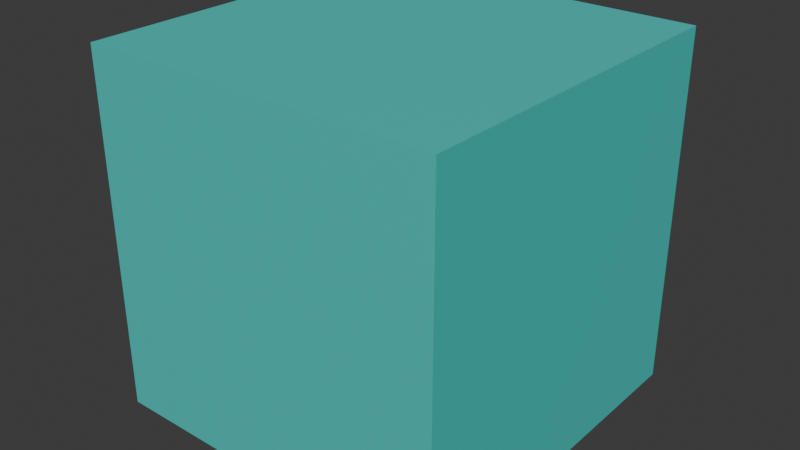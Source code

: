# Source: foundation_sample.blend  (saved by Blender 5.2.44; exported with 4.5.12 LTS)
import bpy
from mathutils import Matrix  # noqa: F401  (used for matrix-valued properties, if any)

bpy.ops.wm.read_factory_settings(use_empty=True)
scene = bpy.context.scene
scene.name = 'Scene'

# ---- collections
col_collection = bpy.data.collections.new('Collection'); scene.collection.children.link(col_collection)

# ---- materials (node trees are filled in below, after node groups)
mat_foundation_teal = bpy.data.materials.new('foundation_teal')
mat_foundation_teal.diffuse_color = (0.06, 0.68, 0.62, 1.0)

# ---- material node trees
mat_foundation_teal.use_nodes = True; mat_foundation_teal.node_tree.nodes.clear()
_N = mat_foundation_teal.node_tree.nodes; _L = mat_foundation_teal.node_tree.links
n0 = _N.new('ShaderNodeBsdfPrincipled'); n0.name = 'Principled BSDF'; n0.location = (-200, 100)
n0.inputs[0].default_value = (0.06, 0.68, 0.62, 1.0)
n0.inputs[1].default_value = 0.15
n0.inputs[2].default_value = 0.55
n0.inputs[10].default_value = 0.005
n1 = _N.new('ShaderNodeOutputMaterial'); n1.name = 'Material Output'; n1.location = (200, 100)
_L.new(n0.outputs[0], n1.inputs[0])
n1.is_active_output = True

# ---- world
world_world = bpy.data.worlds.new('World'); scene.world = world_world
world_world.use_nodes = True; world_world.node_tree.nodes.clear()
_N = world_world.node_tree.nodes; _L = world_world.node_tree.links
n0 = _N.new('ShaderNodeOutputWorld'); n0.name = 'World Output'; n0.location = (200, 100)
n1 = _N.new('ShaderNodeBackground'); n1.name = 'Background'; n1.location = (-200, 100)
n1.inputs[0].default_value = (0.05088, 0.05088, 0.05088, 1.0)
_L.new(n1.outputs[0], n0.inputs[0])
n0.is_active_output = True
world_world.color = (0.05088, 0.05088, 0.05088)
world_world.sun_shadow_jitter_overblur = 0.0

# ---- meshes
me_cube = bpy.data.meshes.new('Cube')
me_cube.from_pydata([(-0.5, -0.5, 0.0), (-0.5, -0.5, 1.0), (-0.5, 0.5, 0.0), (-0.5, 0.5, 1.0), (0.5, -0.5, 0.0), (0.5, -0.5, 1.0), (0.5, 0.5, 0.0), (0.5, 0.5, 1.0)], [], [(0, 1, 3, 2), (2, 3, 7, 6), (6, 7, 5, 4), (4, 5, 1, 0), (2, 6, 4, 0), (7, 3, 1, 5)])
_uv = me_cube.uv_layers.new(name='UVMap')
_uv.uv.foreach_set('vector', [0.375, 0.0, 0.625, 0.0, 0.625, 0.25, 0.375, 0.25, 0.375, 0.25, 0.625, 0.25, 0.625, 0.5, 0.375, 0.5, 0.375, 0.5, 0.625, 0.5, 0.625, 0.75, 0.375, 0.75, 0.375, 0.75, 0.625, 0.75, 0.625, 1.0, 0.375, 1.0, 0.125, 0.5, 0.375, 0.5, 0.375, 0.75, 0.125, 0.75, 0.625, 0.5, 0.875, 0.5, 0.875, 0.75, 0.625, 0.75])
me_cube.materials.append(mat_foundation_teal)
me_cube.update()
arm_armature = bpy.data.armatures.new('Armature')  # bones are not reproduced

# ---- objects
ob_foundation_cube = bpy.data.objects.new('foundation_cube', me_cube)
ob_foundation_rig = bpy.data.objects.new('foundation_rig', arm_armature)

# ---- transforms, parenting, visibility, modifiers, constraints
ob_foundation_cube.parent = ob_foundation_rig
ob_foundation_cube.location = (0.0, 0.0, 0.0)
_vg = ob_foundation_cube.vertex_groups.new(name='root')
_vg.add([0, 1, 2, 3, 4, 5, 6, 7], 1.0, 'REPLACE')
_m = ob_foundation_cube.modifiers.new('foundation_skin', 'ARMATURE')
_m.object = ob_foundation_rig
ob_foundation_rig.location = (0.0, 0.0, 0.0)

# ---- collection membership
col_collection.objects.link(ob_foundation_cube)
col_collection.objects.link(ob_foundation_rig)

# ---- scene / render settings (as saved in the file)
scene.frame_start = 1; scene.frame_end = 31; scene.frame_set(1)
scene.render.engine = 'BLENDER_EEVEE_NEXT'
scene.render.fps = 30
scene.render.bake_bias = 0.0
scene.render.bake_samples = 0
scene.render.compositor_device = 'GPU'
scene.eevee.use_volume_custom_range = False
scene.eevee.fast_gi_thickness_near = 0.1
scene.eevee.fast_gi_thickness_far = 0.0
scene.eevee.ray_tracing_options.screen_trace_thickness = 0.1
bpy.context.view_layer.update()

# ---- added for rendering (the .blend has no active camera and no usable light): camera, sun
cam_auto = bpy.data.cameras.new('AutoCamera')
cam_auto.lens = 50.0
cam_auto.sensor_width = 36.0
cam_auto.clip_end = 1000.0
ob_auto_camera = bpy.data.objects.new('AutoCamera', cam_auto)
scene.collection.objects.link(ob_auto_camera)
ob_auto_camera.location = (1.60254, -1.92304, 1.78203)
ob_auto_camera.rotation_euler = (1.09748, -7.21219e-08, 0.694738)
scene.camera = ob_auto_camera
light_auto_sun = bpy.data.lights.new('AutoSun', 'SUN')
light_auto_sun.energy = 3.0
light_auto_sun.angle = 0.0523599
ob_auto_sun = bpy.data.objects.new('AutoSun', light_auto_sun)
scene.collection.objects.link(ob_auto_sun)
ob_auto_sun.rotation_euler = (0.872665, 0.174533, 0.523599)
bpy.context.view_layer.update()
